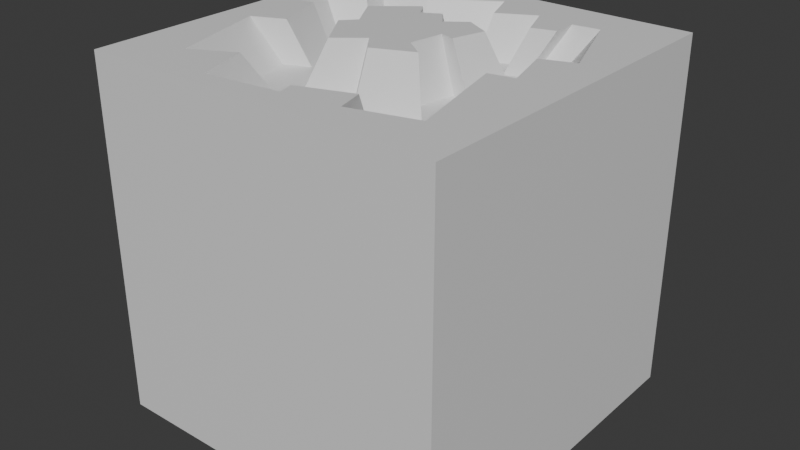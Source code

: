 # Source: matter_source.blend  (saved by Blender 4.3.34; exported with 4.5.12 LTS)
import bpy
from mathutils import Matrix  # noqa: F401  (used for matrix-valued properties, if any)

bpy.ops.wm.read_factory_settings(use_empty=True)
scene = bpy.context.scene
scene.name = 'Scene'

# ---- materials (node trees are filled in below, after node groups)
mat_fissure_exterior = bpy.data.materials.new('fissure_exterior')
mat_fissure_interior = bpy.data.materials.new('fissure_interior')
mat_fissure_bottom = bpy.data.materials.new('fissure_bottom')
mat_fissure_top = bpy.data.materials.new('fissure_top')

# ---- node groups
ng_smooth_by_angle = bpy.data.node_groups.new('Smooth by Angle', 'GeometryNodeTree')
_s = ng_smooth_by_angle.interface.new_socket(name='Mesh', in_out='OUTPUT', socket_type='NodeSocketGeometry')
_s = ng_smooth_by_angle.interface.new_socket(name='Mesh', in_out='INPUT', socket_type='NodeSocketGeometry')
_s = ng_smooth_by_angle.interface.new_socket(name='Angle', in_out='INPUT', socket_type='NodeSocketFloat')
_s.subtype = 'ANGLE'
_s.default_value = 0.5236
_s.min_value = 0.0
_s.max_value = 3.142
_s.description = 'Maximum face angle for smooth edges'
_s = ng_smooth_by_angle.interface.new_socket(name='Ignore Sharpness', in_out='INPUT', socket_type='NodeSocketBool')
_s.force_non_field = True
ng_smooth_by_angle.description = 'Set the sharpness of mesh edges based on the angle between the neighboring faces'
ng_smooth_by_angle.is_modifier = True
_N = ng_smooth_by_angle.nodes; _L = ng_smooth_by_angle.links
n0 = _N.new('GeometryNodeSetShadeSmooth'); n0.name = 'Set Shade Smooth'; n0.location = (120, -80)
n0.domain = 'EDGE'
n1 = _N.new('GeometryNodeSetShadeSmooth'); n1.name = 'Set Shade Smooth.001'; n1.location = (300, -80)
n2 = _N.new('NodeGroupOutput'); n2.name = 'Group Output'; n2.location = (480, -80)
n3 = _N.new('GeometryNodeInputMeshEdgeAngle'); n3.name = 'Edge Angle'; n3.location = (-440, -240)
n4 = _N.new('NodeGroupInput'); n4.name = 'Group Input'; n4.location = (-80, -80)
n5 = _N.new('GeometryNodeInputEdgeSmooth'); n5.name = 'Is Edge Smooth'; n5.location = (-260, -120)
n6 = _N.new('GeometryNodeInputShadeSmooth'); n6.name = 'Is Shade Smooth'; n6.location = (-440, -397)
n7 = _N.new('FunctionNodeCompare'); n7.name = 'Compare'; n7.location = (-260, -260)
n7.operation = 'LESS_EQUAL'
n7.inputs[6].default_value = (0.0, 0.0, 0.0, 0.0)
n7.inputs[7].default_value = (0.0, 0.0, 0.0, 0.0)
n8 = _N.new('FunctionNodeBooleanMath'); n8.name = 'Boolean Math.001'; n8.location = (-80, -260)
n9 = _N.new('NodeGroupInput'); n9.name = 'Group Input.001'; n9.location = (-440, -329)
n10 = _N.new('NodeGroupInput'); n10.name = 'Group Input.002'; n10.location = (-259, -189)
n11 = _N.new('FunctionNodeBooleanMath'); n11.name = 'Boolean Math'; n11.location = (-80, -149)
n11.operation = 'OR'
n12 = _N.new('FunctionNodeBooleanMath'); n12.name = 'Boolean Math.002'; n12.location = (-260, -380)
n12.operation = 'OR'
n13 = _N.new('NodeGroupInput'); n13.name = 'Group Input.003'; n13.location = (-440, -460)
_L.new(n3.outputs[0], n7.inputs[0])
_L.new(n1.outputs[0], n2.inputs[0])
_L.new(n9.outputs[1], n7.inputs[1])
_L.new(n7.outputs[0], n8.inputs[0])
_L.new(n4.outputs[0], n0.inputs[0])
_L.new(n0.outputs[0], n1.inputs[0])
_L.new(n8.outputs[0], n0.inputs[2])
_L.new(n10.outputs[2], n11.inputs[1])
_L.new(n5.outputs[0], n11.inputs[0])
_L.new(n11.outputs[0], n0.inputs[1])
_L.new(n13.outputs[2], n12.inputs[1])
_L.new(n6.outputs[0], n12.inputs[0])
_L.new(n12.outputs[0], n8.inputs[1])
n2.is_active_output = True

# ---- material node trees
mat_fissure_exterior.use_nodes = True; mat_fissure_exterior.node_tree.nodes.clear()
_N = mat_fissure_exterior.node_tree.nodes; _L = mat_fissure_exterior.node_tree.links
n0 = _N.new('ShaderNodeBsdfPrincipled'); n0.name = 'Principled BSDF'; n0.location = (10, 300)
n1 = _N.new('ShaderNodeOutputMaterial'); n1.name = 'Material Output'; n1.location = (300, 300)
_L.new(n0.outputs[0], n1.inputs[0])
n1.is_active_output = True
mat_fissure_interior.use_nodes = True; mat_fissure_interior.node_tree.nodes.clear()
_N = mat_fissure_interior.node_tree.nodes; _L = mat_fissure_interior.node_tree.links
n0 = _N.new('ShaderNodeBsdfPrincipled'); n0.name = 'Principled BSDF'; n0.location = (10, 300)
n1 = _N.new('ShaderNodeOutputMaterial'); n1.name = 'Material Output'; n1.location = (300, 300)
_L.new(n0.outputs[0], n1.inputs[0])
n1.is_active_output = True
mat_fissure_bottom.use_nodes = True; mat_fissure_bottom.node_tree.nodes.clear()
_N = mat_fissure_bottom.node_tree.nodes; _L = mat_fissure_bottom.node_tree.links
n0 = _N.new('ShaderNodeBsdfPrincipled'); n0.name = 'Principled BSDF'; n0.location = (10, 300)
n1 = _N.new('ShaderNodeOutputMaterial'); n1.name = 'Material Output'; n1.location = (300, 300)
_L.new(n0.outputs[0], n1.inputs[0])
n1.is_active_output = True
mat_fissure_top.use_nodes = True; mat_fissure_top.node_tree.nodes.clear()
_N = mat_fissure_top.node_tree.nodes; _L = mat_fissure_top.node_tree.links
n0 = _N.new('ShaderNodeBsdfPrincipled'); n0.name = 'Principled BSDF'; n0.location = (10, 300)
n1 = _N.new('ShaderNodeOutputMaterial'); n1.name = 'Material Output'; n1.location = (300, 300)
_L.new(n0.outputs[0], n1.inputs[0])
n1.is_active_output = True

# ---- world
world_world = bpy.data.worlds.new('World'); scene.world = world_world
world_world.use_nodes = True; world_world.node_tree.nodes.clear()
_N = world_world.node_tree.nodes; _L = world_world.node_tree.links
n0 = _N.new('ShaderNodeOutputWorld'); n0.name = 'World Output'; n0.location = (300, 300)
n1 = _N.new('ShaderNodeBackground'); n1.name = 'Background'; n1.location = (10, 300)
n1.inputs[0].default_value = (0.05088, 0.05088, 0.05088, 1.0)
_L.new(n1.outputs[0], n0.inputs[0])
n0.is_active_output = True
world_world.color = (0.05088, 0.05088, 0.05088)
world_world.use_sun_shadow = False
world_world.sun_shadow_jitter_overblur = 0.0

# ---- meshes
me_landscape_003 = bpy.data.meshes.new('Landscape.003')
me_landscape_003.from_pydata([(-0.5, -0.5, 0.0), (0.5, -0.5, 0.0), (-0.5, 0.5, 0.0), (0.5, 0.5, 0.0), (0.3178, 0.3788, 0.0), (0.4102, 0.1308, 0.0), (0.3193, 0.09926, 0.0), (0.3584, -0.04011, 0.0), (0.2892, -0.05394, 0.0), (0.3616, -0.3571, 0.0), (0.1831, -0.4048, 0.0), (0.1627, -0.3278, 0.0), (0.01659, -0.3793, 0.0), (0.02702, -0.4223, 0.0), (-0.1824, -0.4482, 0.0), (-0.2247, -0.3002, 0.0), (-0.3439, -0.362, 0.0), (-0.4201, -0.08554, 0.0), (-0.3303, -0.04568, 0.0), (-0.385, 0.1083, 0.0), (-0.4196, 0.09724, 0.0), (-0.4535, 0.2221, 0.0), (-0.3617, 0.286, 0.0), (-0.3852, 0.3829, 0.0), (-0.2354, 0.4475, 0.0), (-0.1762, 0.3252, 0.0), (-0.004143, 0.4326, 0.0), (0.03597, 0.3293, 0.0), (0.1377, 0.3833, 0.0), (0.1772, 0.2826, 0.0), (0.2419, 0.3015, 0.0), (0.2423, 0.3707, 0.0), (0.2486, 0.3116, -0.1166), (0.3223, 0.1141, -0.1166), (0.2498, 0.0889, -0.1166), (0.2809, -0.02217, -0.1166), (0.2258, -0.03318, -0.1166), (0.2835, -0.2748, -0.1166), (0.1413, -0.3127, -0.1166), (0.125, -0.2514, -0.1166), (0.00857, -0.2925, -0.1166), (0.01688, -0.3267, -0.1166), (-0.15, -0.3474, -0.1166), (-0.1838, -0.2295, -0.1166), (-0.2787, -0.2787, -0.1166), (-0.3394, -0.05836, -0.1166), (-0.2679, -0.02661, -0.1166), (-0.3115, 0.09607, -0.1166), (-0.339, 0.08729, -0.1166), (-0.366, 0.1868, -0.1166), (-0.2929, 0.2377, -0.1166), (-0.3116, 0.315, -0.1166), (-0.1922, 0.3664, -0.1166), (-0.1451, 0.2689, -0.1166), (-0.007952, 0.3545, -0.1166), (0.02401, 0.2722, -0.1166), (0.1051, 0.3152, -0.1166), (0.1366, 0.235, -0.1166), (0.1881, 0.2501, -0.1166), (0.1885, 0.3052, -0.1166), (0.2187, 0.1548, -0.1166), (0.1841, 0.02795, -0.1166), (0.1293, 0.04198, -0.1166), (0.1091, -0.09056, -0.1166), (0.1886, -0.1507, -0.1166), (0.03834, -0.2151, -0.1166), (-0.02256, -0.1389, -0.1166), (-0.1239, -0.2205, -0.1166), (-0.2293, -0.05918, -0.1166), (-0.1823, -0.006918, -0.1166), (-0.2655, 0.1316, -0.1166), (-0.1174, 0.2515, -0.1166), (-0.07644, 0.1872, -0.1166), (-0.008542, 0.2246, -0.1166), (0.04487, 0.1521, -0.1166), (0.1213, 0.2087, -0.1166), (0.1579, 0.1203, 0.02598), (0.1329, 0.02884, 0.02598), (0.09337, 0.03896, 0.02598), (0.07881, -0.05662, 0.02598), (0.1362, -0.09998, 0.02598), (0.02779, -0.1465, 0.02598), (-0.01613, -0.0915, 0.02598), (-0.08922, -0.1503, 0.02598), (-0.1652, -0.03399, 0.02598), (-0.1313, 0.003699, 0.02598), (-0.1914, 0.1036, 0.02598), (-0.08451, 0.1901, 0.02598), (-0.05499, 0.1437, 0.02598), (-0.006017, 0.1706, 0.02598), (0.0325, 0.1184, 0.02598), (0.0876, 0.1592, 0.02598), (-0.5, -0.5, -1.0), (0.5, -0.5, -1.0), (-0.5, 0.5, -1.0), (0.5, 0.5, -1.0)], [], [(0, 1, 9, 10, 11, 12, 13, 14, 15, 16), (2, 21, 22, 23, 24, 25, 26, 27, 28, 29, 30, 31, 4, 5, 3), (26, 25, 53, 54), (16, 17, 18, 19, 20, 21, 2, 0), (9, 1, 3, 5, 6, 7, 8), (32, 59, 58, 57, 56, 55, 54, 53, 52, 51, 50, 49, 48, 70, 71, 72, 73, 74, 75, 60, 33), (13, 12, 40, 41), (27, 26, 54, 55), (14, 13, 41, 42), (28, 27, 55, 56), (15, 14, 42, 43), (29, 28, 56, 57), (16, 15, 43, 44), (30, 29, 57, 58), (17, 16, 44, 45), (31, 30, 58, 59), (18, 17, 45, 46), (5, 4, 32, 33), (4, 31, 59, 32), (19, 18, 46, 47), (6, 5, 33, 34), (20, 19, 47, 48), (7, 6, 34, 35), (21, 20, 48, 49), (8, 7, 35, 36), (22, 21, 49, 50), (9, 8, 36, 37), (23, 22, 50, 51), (10, 9, 37, 38), (24, 23, 51, 52), (11, 10, 38, 39), (25, 24, 52, 53), (12, 11, 39, 40), (85, 84, 83, 82, 81, 80, 79, 78, 77, 76, 91, 90, 89, 88, 87, 86), (33, 60, 61, 62, 63, 64, 65, 66, 67, 68, 69, 70, 48, 47, 46, 45, 44, 43, 42, 41, 40, 39, 38, 37, 36, 35, 34), (73, 72, 88, 89), (66, 65, 81, 82), (74, 73, 89, 90), (67, 66, 82, 83), (75, 74, 90, 91), (68, 67, 83, 84), (61, 60, 76, 77), (60, 75, 91, 76), (69, 68, 84, 85), (62, 61, 77, 78), (70, 69, 85, 86), (63, 62, 78, 79), (71, 70, 86, 87), (64, 63, 79, 80), (72, 71, 87, 88), (65, 64, 80, 81), (3, 1, 93, 95), (0, 2, 94, 92), (2, 3, 95, 94), (1, 0, 92, 93)])
me_landscape_003.polygons.foreach_set('material_index', [0, 0, 1, 0, 0, 2, 1, 1, 1, 1, 1, 1, 1, 1, 1, 1, 0, 1, 1, 1, 1, 1, 1, 1, 1, 1, 1, 1, 1, 1, 1, 1, 1, 3, 2, 1, 1, 1, 1, 1, 1, 1, 1, 1, 1, 1, 1, 1, 1, 1, 1, 0, 0, 0, 0])
_uv = me_landscape_003.uv_layers.new(name='UVMap')
_uv.uv.foreach_set('vector', [0.0, 0.0, 1.0, 0.0, 0.8616, 0.1429, 0.6831, 0.09525, 0.6627, 0.1722, 0.5166, 0.1207, 0.527, 0.07769, 0.3176, 0.05176, 0.2753, 0.1998, 0.1561, 0.138, 0.0, 1.0, 0.04651, 0.7221, 0.1383, 0.786, 0.1148, 0.8829, 0.2646, 0.9475, 0.3238, 0.8252, 0.4959, 0.9326, 0.536, 0.8293, 0.6377, 0.8833, 0.6772, 0.7826, 0.7419, 0.8015, 0.7423, 0.8707, 0.8178, 0.8788, 0.9102, 0.6308, 1.0, 1.0, 0.4959, 0.9326, 0.3238, 0.8252, 0.3238, 0.8252, 0.4959, 0.9326, 0.1561, 0.138, 0.07993, 0.4145, 0.1697, 0.4543, 0.115, 0.6083, 0.0804, 0.5972, 0.04651, 0.7221, 0.0, 1.0, 0.0, 0.0, 0.8616, 0.1429, 1.0, 0.0, 1.0, 1.0, 0.9102, 0.6308, 0.8193, 0.5993, 0.8584, 0.4599, 0.7892, 0.4461, 0.8178, 0.8788, 0.7423, 0.8707, 0.7419, 0.8015, 0.6772, 0.7826, 0.6377, 0.8833, 0.536, 0.8293, 0.4959, 0.9326, 0.3238, 0.8252, 0.2646, 0.9475, 0.1148, 0.8829, 0.1383, 0.786, 0.04651, 0.7221, 0.0804, 0.5972, 0.1726, 0.6528, 0.3585, 0.8033, 0.4099, 0.7226, 0.4951, 0.7695, 0.5621, 0.6785, 0.658, 0.7496, 0.7803, 0.6819, 0.9102, 0.6308, 0.527, 0.07769, 0.5166, 0.1207, 0.5166, 0.1207, 0.527, 0.07769, 0.536, 0.8293, 0.4959, 0.9326, 0.4959, 0.9326, 0.536, 0.8293, 0.3176, 0.05176, 0.527, 0.07769, 0.527, 0.07769, 0.3176, 0.05176, 0.6377, 0.8833, 0.536, 0.8293, 0.536, 0.8293, 0.6377, 0.8833, 0.2753, 0.1998, 0.3176, 0.05176, 0.3176, 0.05176, 0.2753, 0.1998, 0.6772, 0.7826, 0.6377, 0.8833, 0.6377, 0.8833, 0.6772, 0.7826, 0.1561, 0.138, 0.2753, 0.1998, 0.2753, 0.1998, 0.1561, 0.138, 0.7419, 0.8015, 0.6772, 0.7826, 0.6772, 0.7826, 0.7419, 0.8015, 0.07993, 0.4145, 0.1561, 0.138, 0.1561, 0.138, 0.07993, 0.4145, 0.7423, 0.8707, 0.7419, 0.8015, 0.7419, 0.8015, 0.7423, 0.8707, 0.1697, 0.4543, 0.07993, 0.4145, 0.07993, 0.4145, 0.1697, 0.4543, 0.9102, 0.6308, 0.8178, 0.8788, 0.8178, 0.8788, 0.9102, 0.6308, 0.8178, 0.8788, 0.7423, 0.8707, 0.7423, 0.8707, 0.8178, 0.8788, 0.115, 0.6083, 0.1697, 0.4543, 0.1697, 0.4543, 0.115, 0.6083, 0.8193, 0.5993, 0.9102, 0.6308, 0.9102, 0.6308, 0.8193, 0.5993, 0.0804, 0.5972, 0.115, 0.6083, 0.115, 0.6083, 0.0804, 0.5972, 0.8584, 0.4599, 0.8193, 0.5993, 0.8193, 0.5993, 0.8584, 0.4599, 0.04651, 0.7221, 0.0804, 0.5972, 0.0804, 0.5972, 0.04651, 0.7221, 0.7892, 0.4461, 0.8584, 0.4599, 0.8584, 0.4599, 0.7892, 0.4461, 0.1383, 0.786, 0.04651, 0.7221, 0.04651, 0.7221, 0.1383, 0.786, 0.8616, 0.1429, 0.7892, 0.4461, 0.7892, 0.4461, 0.8616, 0.1429, 0.1148, 0.8829, 0.1383, 0.786, 0.1383, 0.786, 0.1148, 0.8829, 0.6831, 0.09525, 0.8616, 0.1429, 0.8616, 0.1429, 0.6831, 0.09525, 0.2646, 0.9475, 0.1148, 0.8829, 0.1148, 0.8829, 0.2646, 0.9475, 0.6627, 0.1722, 0.6831, 0.09525, 0.6831, 0.09525, 0.6627, 0.1722, 0.3238, 0.8252, 0.2646, 0.9475, 0.2646, 0.9475, 0.3238, 0.8252, 0.5166, 0.1207, 0.6627, 0.1722, 0.6627, 0.1722, 0.5166, 0.1207, 0.277, 0.479, 0.2181, 0.4134, 0.3503, 0.2111, 0.4775, 0.3134, 0.5539, 0.2177, 0.7426, 0.2986, 0.6427, 0.3741, 0.6681, 0.5404, 0.7368, 0.5228, 0.7803, 0.6819, 0.658, 0.7496, 0.5621, 0.6785, 0.4951, 0.7695, 0.4099, 0.7226, 0.3585, 0.8033, 0.1726, 0.6528, 0.9102, 0.6308, 0.7803, 0.6819, 0.7368, 0.5228, 0.6681, 0.5404, 0.6427, 0.3741, 0.7426, 0.2986, 0.5539, 0.2177, 0.4775, 0.3134, 0.3503, 0.2111, 0.2181, 0.4134, 0.277, 0.479, 0.1726, 0.6528, 0.0804, 0.5972, 0.115, 0.6083, 0.1697, 0.4543, 0.07993, 0.4145, 0.1561, 0.138, 0.2753, 0.1998, 0.3176, 0.05176, 0.527, 0.07769, 0.5166, 0.1207, 0.6627, 0.1722, 0.6831, 0.09525, 0.8616, 0.1429, 0.7892, 0.4461, 0.8584, 0.4599, 0.8193, 0.5993, 0.4951, 0.7695, 0.4099, 0.7226, 0.4099, 0.7226, 0.4951, 0.7695, 0.4775, 0.3134, 0.5539, 0.2177, 0.5539, 0.2177, 0.4775, 0.3134, 0.5621, 0.6785, 0.4951, 0.7695, 0.4951, 0.7695, 0.5621, 0.6785, 0.3503, 0.2111, 0.4775, 0.3134, 0.4775, 0.3134, 0.3503, 0.2111, 0.658, 0.7496, 0.5621, 0.6785, 0.5621, 0.6785, 0.658, 0.7496, 0.2181, 0.4134, 0.3503, 0.2111, 0.3503, 0.2111, 0.2181, 0.4134, 0.7368, 0.5228, 0.7803, 0.6819, 0.7803, 0.6819, 0.7368, 0.5228, 0.7803, 0.6819, 0.658, 0.7496, 0.658, 0.7496, 0.7803, 0.6819, 0.277, 0.479, 0.2181, 0.4134, 0.2181, 0.4134, 0.277, 0.479, 0.6681, 0.5404, 0.7368, 0.5228, 0.7368, 0.5228, 0.6681, 0.5404, 0.1726, 0.6528, 0.277, 0.479, 0.277, 0.479, 0.1726, 0.6528, 0.6427, 0.3741, 0.6681, 0.5404, 0.6681, 0.5404, 0.6427, 0.3741, 0.3585, 0.8033, 0.1726, 0.6528, 0.1726, 0.6528, 0.3585, 0.8033, 0.7426, 0.2986, 0.6427, 0.3741, 0.6427, 0.3741, 0.7426, 0.2986, 0.4099, 0.7226, 0.3585, 0.8033, 0.3585, 0.8033, 0.4099, 0.7226, 0.5539, 0.2177, 0.7426, 0.2986, 0.7426, 0.2986, 0.5539, 0.2177, 1.0, 1.0, 1.0, 0.0, 1.0, 0.0, 1.0, 1.0, 0.0, 0.0, 0.0, 1.0, 0.0, 1.0, 0.0, 0.0, 0.0, 1.0, 1.0, 1.0, 1.0, 1.0, 0.0, 1.0, 1.0, 0.0, 0.0, 0.0, 0.0, 0.0, 1.0, 0.0])
me_landscape_003.materials.append(mat_fissure_exterior)
me_landscape_003.materials.append(mat_fissure_interior)
me_landscape_003.materials.append(mat_fissure_bottom)
me_landscape_003.materials.append(mat_fissure_top)
me_landscape_003.update()

# ---- objects
ob_landscape_003 = bpy.data.objects.new('Landscape.003', me_landscape_003)

# ---- transforms, parenting, visibility, modifiers, constraints
ob_landscape_003.location = (0.0, 0.0, 0.0)
_m = ob_landscape_003.modifiers.new('Smooth by Angle', 'NODES')
_m.node_group = ng_smooth_by_angle
_gi = [s.identifier for s in ng_smooth_by_angle.interface.items_tree if s.item_type == 'SOCKET' and s.in_out == 'INPUT']
_m[_gi[1]] = 0.1745  # 'Angle'
_m.use_pin_to_last = True
_m.show_group_selector = False

# ---- collection membership
scene.collection.objects.link(ob_landscape_003)

# ---- scene / render settings (as saved in the file)
scene.frame_start = 1; scene.frame_end = 250; scene.frame_set(1)
scene.render.engine = 'BLENDER_EEVEE_NEXT'
scene.cycles.sampling_pattern = 'TABULATED_SOBOL'
bpy.context.view_layer.update()

# ---- added for rendering (the .blend has no active camera and no usable light): camera, sun
cam_auto = bpy.data.cameras.new('AutoCamera')
cam_auto.lens = 50.0
cam_auto.sensor_width = 36.0
cam_auto.clip_end = 1000.0
ob_auto_camera = bpy.data.objects.new('AutoCamera', cam_auto)
scene.collection.objects.link(ob_auto_camera)
ob_auto_camera.location = (1.61653, -1.93984, 0.806217)
ob_auto_camera.rotation_euler = (1.09748, -7.21219e-08, 0.694738)
scene.camera = ob_auto_camera
light_auto_sun = bpy.data.lights.new('AutoSun', 'SUN')
light_auto_sun.energy = 3.0
light_auto_sun.angle = 0.0523599
ob_auto_sun = bpy.data.objects.new('AutoSun', light_auto_sun)
scene.collection.objects.link(ob_auto_sun)
ob_auto_sun.rotation_euler = (0.872665, 0.174533, 0.523599)
bpy.context.view_layer.update()

